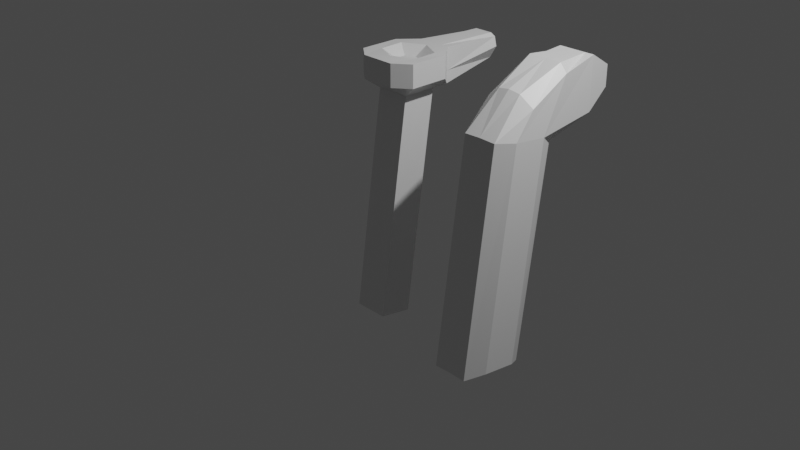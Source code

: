 # Source: VFXTargetGun.blend  (saved by Blender 3.1.7; exported with 4.5.12 LTS)
import bpy
from mathutils import Matrix  # noqa: F401  (used for matrix-valued properties, if any)

bpy.ops.wm.read_factory_settings(use_empty=True)
scene = bpy.context.scene
scene.name = 'Scene'

# ---- collections
col_collection = bpy.data.collections.new('Collection'); scene.collection.children.link(col_collection)

# ---- materials (node trees are filled in below, after node groups)
mat_material = bpy.data.materials.new('Material')
mat_material.alpha_threshold = 0.0
mat_material.use_transparent_shadow = False
mat_material.line_color = (0.0, 0.0, 0.0, 1.0)
mat_material_001 = bpy.data.materials.new('Material.001')
mat_material_001.alpha_threshold = 0.0
mat_material_001.use_transparent_shadow = False
mat_material_001.line_color = (0.0, 0.0, 0.0, 1.0)

# ---- material node trees
mat_material.use_nodes = True; mat_material.node_tree.nodes.clear()
_N = mat_material.node_tree.nodes; _L = mat_material.node_tree.links
n0 = _N.new('ShaderNodeOutputMaterial'); n0.name = 'Material Output'; n0.location = (300, 300)
n1 = _N.new('ShaderNodeBsdfPrincipled'); n1.name = 'Principled BSDF'; n1.location = (10, 300)
n1.distribution = 'GGX'
n1.subsurface_method = 'RANDOM_WALK_SKIN'
n1.inputs[2].default_value = 0.4
n1.inputs[3].default_value = 1.45
n1.inputs[27].default_value = (0.0, 0.0, 0.0, 1.0)
n1.inputs[28].default_value = 1.0
_L.new(n1.outputs[0], n0.inputs[0])
n0.is_active_output = True
mat_material_001.use_nodes = True; mat_material_001.node_tree.nodes.clear()
_N = mat_material_001.node_tree.nodes; _L = mat_material_001.node_tree.links
n0 = _N.new('ShaderNodeOutputMaterial'); n0.name = 'Material Output'; n0.location = (300, 300)
n1 = _N.new('ShaderNodeBsdfPrincipled'); n1.name = 'Principled BSDF'; n1.location = (10, 300)
n1.distribution = 'GGX'
n1.subsurface_method = 'RANDOM_WALK_SKIN'
n1.inputs[2].default_value = 0.4
n1.inputs[3].default_value = 1.45
n1.inputs[27].default_value = (0.0, 0.0, 0.0, 1.0)
n1.inputs[28].default_value = 1.0
_L.new(n1.outputs[0], n0.inputs[0])
n0.is_active_output = True

# ---- world
world_world = bpy.data.worlds.new('World'); scene.world = world_world
world_world.use_nodes = True; world_world.node_tree.nodes.clear()
_N = world_world.node_tree.nodes; _L = world_world.node_tree.links
n0 = _N.new('ShaderNodeOutputWorld'); n0.name = 'World Output'; n0.location = (300, 300)
n1 = _N.new('ShaderNodeBackground'); n1.name = 'Background'; n1.location = (10, 300)
n1.inputs[0].default_value = (0.05088, 0.05088, 0.05088, 1.0)
_L.new(n1.outputs[0], n0.inputs[0])
n0.is_active_output = True
world_world.color = (0.05088, 0.05088, 0.05088)
world_world.use_sun_shadow = False
world_world.sun_shadow_jitter_overblur = 0.0

# ---- cameras
cam_camera = bpy.data.cameras.new('Camera')
cam_camera.clip_end = 100.0
cam_camera.ortho_scale = 7.314

# ---- lights
light_light = bpy.data.lights.new('Light', 'POINT')
light_light.transmission_factor = 0.0
light_light.energy = 1000.0
light_light.shadow_soft_size = 0.1
light_light.shadow_maximum_resolution = 0.006
light_light.use_absolute_resolution = True

# ---- meshes
me_cube = bpy.data.meshes.new('Cube')
me_cube.from_pydata([(0.0, 0.4851, 1.907), (0.0, 0.08822, -0.9947), (0.0, 0.01402, 1.733), (0.0, -0.6425, -0.8973), (-0.252, 0.4787, 1.825), (-0.2945, -0.1058, -0.9024), (-0.2585, 0.04683, 1.605), (-0.2826, -0.456, -0.8626), (0.0, 0.3914, 1.198), (-0.2664, -0.1608, 1.352), (0.0, -0.3394, 1.376), (-0.2783, 0.1895, 1.312), (-0.1921, 0.9292, 1.885), (0.0, 0.933, 1.883), (0.0, 0.9273, 1.337), (-0.1961, 0.9236, 1.339), (-0.1379, 1.225, 1.717), (0.0, 1.226, 1.716), (0.0, 1.224, 1.499), (-0.1395, 1.223, 1.5), (-0.1863, 0.08498, -0.9929), (-0.1207, 0.02079, 1.713), (-0.1803, -0.6421, -0.9036), (-0.1754, 0.4819, 1.909), (-0.1779, 0.3881, 1.199), (-0.172, -0.3389, 1.37), (-0.09604, 0.9311, 1.884), (-0.09804, 0.9254, 1.338), (-0.06895, 1.226, 1.717), (-0.06975, 1.223, 1.5)], [], [(23, 4, 6, 21), (25, 21, 6, 9), (9, 6, 4, 11), (20, 1, 3, 22), (8, 0, 2, 10), (24, 11, 15, 27), (20, 24, 8, 1), (1, 8, 10, 3), (7, 9, 11, 5), (22, 25, 9, 7), (27, 15, 19, 29), (0, 8, 14, 13), (23, 0, 13, 26), (11, 4, 12, 15), (29, 28, 17, 18), (13, 14, 18, 17), (15, 12, 16, 19), (26, 13, 17, 28), (12, 26, 28, 16), (19, 16, 28, 29), (4, 23, 26, 12), (14, 27, 29, 18), (3, 10, 25, 22), (5, 11, 24, 20), (8, 24, 27, 14), (5, 20, 22, 7), (10, 2, 21, 25), (0, 23, 21, 2)])
_uv = me_cube.uv_layers.new(name='UVMap')
_uv.uv.foreach_set('vector', [0.75, 0.5, 0.875, 0.5, 0.875, 0.75, 0.75, 0.75, 0.566, 0.875, 0.625, 0.875, 0.625, 1.0, 0.566, 1.0, 0.566, 0.0, 0.625, 0.0, 0.625, 0.25, 0.566, 0.25, 0.25, 0.5, 0.375, 0.5, 0.375, 0.75, 0.25, 0.75, 0.566, 0.5, 0.625, 0.5, 0.625, 0.75, 0.566, 0.75, 0.566, 0.375, 0.566, 0.25, 0.566, 0.25, 0.566, 0.375, 0.375, 0.375, 0.566, 0.375, 0.566, 0.5, 0.375, 0.5, 0.375, 0.5, 0.566, 0.5, 0.566, 0.75, 0.375, 0.75, 0.38, 0.0, 0.566, 0.0, 0.566, 0.25, 0.38, 0.25, 0.375, 0.875, 0.566, 0.875, 0.566, 1.0, 0.38, 1.0, 0.566, 0.375, 0.566, 0.25, 0.566, 0.25, 0.566, 0.375, 0.625, 0.5, 0.566, 0.5, 0.566, 0.5, 0.625, 0.5, 0.75, 0.5, 0.625, 0.5, 0.625, 0.5, 0.75, 0.5, 0.566, 0.25, 0.625, 0.25, 0.625, 0.25, 0.566, 0.25, 0.566, 0.375, 0.625, 0.375, 0.625, 0.5, 0.566, 0.5, 0.625, 0.5, 0.566, 0.5, 0.566, 0.5, 0.625, 0.5, 0.566, 0.25, 0.625, 0.25, 0.625, 0.25, 0.566, 0.25, 0.75, 0.5, 0.625, 0.5, 0.625, 0.5, 0.75, 0.5, 0.875, 0.5, 0.75, 0.5, 0.75, 0.5, 0.875, 0.5, 0.566, 0.25, 0.625, 0.25, 0.625, 0.375, 0.566, 0.375, 0.875, 0.5, 0.75, 0.5, 0.75, 0.5, 0.875, 0.5, 0.566, 0.5, 0.566, 0.375, 0.566, 0.375, 0.566, 0.5, 0.375, 0.75, 0.566, 0.75, 0.566, 0.875, 0.375, 0.875, 0.38, 0.25, 0.566, 0.25, 0.566, 0.375, 0.375, 0.375, 0.566, 0.5, 0.566, 0.375, 0.566, 0.375, 0.566, 0.5, 0.1221, 0.4986, 0.25, 0.5, 0.25, 0.75, 0.1219, 0.7505, 0.566, 0.75, 0.625, 0.75, 0.625, 0.875, 0.566, 0.875, 0.625, 0.5, 0.75, 0.5, 0.75, 0.75, 0.625, 0.75])
me_cube.materials.append(mat_material)
me_cube.use_remesh_preserve_volume = False
me_cube.use_remesh_preserve_attributes = False
me_cube.use_mirror_vertex_groups = False
me_cube.update()
me_cube_001 = bpy.data.meshes.new('Cube.001')
me_cube_001.from_pydata([(0.0, 0.363, 1.743), (0.0, -0.04467, -0.9702), (0.0, -0.119, 1.743), (0.0, -0.4001, -0.9087), (-0.2287, 0.2462, 1.743), (-0.1792, -0.04467, -0.9702), (-0.2296, -0.007392, 1.738), (-0.1792, -0.4001, -0.9087), (-0.1792, -0.08389, 1.374), (0.0, -0.08389, 1.374), (-0.1792, 0.2768, 1.376), (0.0, 0.2768, 1.376), (-0.0996, 1.17, 1.724), (0.0, 1.17, 1.724), (-0.0996, 1.17, 1.467), (0.0, 1.17, 1.467), (0.0, -0.2779, 1.743), (-0.1792, -0.2779, 1.743), (-0.1792, -0.2779, 1.506), (0.0, -0.2779, 1.506), (-0.3435, -0.08389, 1.743), (-0.3435, 0.2768, 1.743), (-0.3435, -0.08389, 1.506), (-0.3435, 0.2768, 1.506), (-0.1544, 1.17, 1.696), (-0.1786, 1.17, 1.597), (-0.3435, -0.1462, 1.506), (-0.3435, -0.1462, 1.743), (-0.0996, 0.4659, 1.743), (-0.1792, 0.4659, 1.376), (0.0, 0.4659, 1.743), (0.0, 0.4659, 1.376), (-0.1786, 0.4659, 1.743), (-0.1786, 0.4659, 1.506), (0.0, 0.02085, 1.657), (-0.1067, 0.06684, 1.655), (-0.1063, 0.1713, 1.657), (0.0, 0.2194, 1.657)], [], [(29, 10, 23, 33), (5, 1, 3, 7), (0, 4, 36, 37), (10, 8, 22, 23), (18, 17, 27, 26), (3, 9, 8, 7), (5, 10, 11, 1), (7, 8, 10, 5), (1, 11, 9, 3), (14, 12, 13, 15), (28, 30, 13, 12), (31, 29, 14, 15), (30, 31, 15, 13), (19, 16, 17, 18), (8, 9, 19, 18), (9, 2, 16, 19), (2, 6, 17, 16), (22, 20, 21, 23), (33, 32, 24, 25), (20, 22, 26, 27), (8, 18, 26, 22), (12, 14, 25, 24), (6, 4, 21, 20), (28, 12, 24, 32), (17, 6, 20, 27), (4, 28, 32, 21), (23, 21, 32, 33), (0, 11, 31, 30), (11, 10, 29, 31), (4, 0, 30, 28), (14, 29, 33, 25), (37, 36, 35, 34), (4, 6, 35, 36), (6, 2, 34, 35)])
_uv = me_cube_001.uv_layers.new(name='UVMap')
_uv.uv.foreach_set('vector', [0.3308, 0.5, 0.3308, 0.5, 0.3308, 0.5, 0.3308, 0.5, 0.375, 0.5, 0.625, 0.5, 0.625, 0.75, 0.375, 0.75, 0.375, 0.75, 0.625, 0.75, 0.625, 0.75, 0.375, 0.75, 0.5808, 0.5, 0.5808, 0.25, 0.5808, 0.25, 0.5808, 0.5, 0.8308, 0.75, 0.875, 0.75, 0.875, 0.75, 0.8308, 0.75, 0.625, 0.5, 0.8308, 0.5, 0.8308, 0.75, 0.625, 0.75, 0.125, 0.5, 0.3308, 0.5, 0.3308, 0.75, 0.125, 0.75, 0.375, 0.25, 0.5808, 0.25, 0.5808, 0.5, 0.375, 0.5, 0.375, 0.0, 0.5808, 0.0, 0.5808, 0.25, 0.375, 0.25, 0.3308, 0.5, 0.375, 0.5, 0.375, 0.75, 0.3308, 0.75, 0.625, 0.75, 0.375, 0.75, 0.375, 0.75, 0.625, 0.75, 0.3308, 0.75, 0.3308, 0.5, 0.3308, 0.5, 0.3308, 0.75, 0.625, 0.0, 0.5808, 0.0, 0.5808, 0.0, 0.625, 0.0, 0.8308, 0.5, 0.875, 0.5, 0.875, 0.75, 0.8308, 0.75, 0.8308, 0.75, 0.8308, 0.5, 0.8308, 0.5, 0.8308, 0.75, 0.5808, 0.25, 0.625, 0.25, 0.625, 0.25, 0.5808, 0.25, 0.375, 1.0, 0.625, 1.0, 0.625, 1.0, 0.375, 1.0, 0.5808, 0.25, 0.625, 0.25, 0.625, 0.5, 0.5808, 0.5, 0.5808, 0.5, 0.625, 0.5, 0.625, 0.5, 0.5808, 0.5, 0.625, 0.25, 0.5808, 0.25, 0.5808, 0.25, 0.625, 0.25, 0.8308, 0.75, 0.8308, 0.75, 0.8308, 0.75, 0.8308, 0.75, 0.375, 0.5, 0.3308, 0.5, 0.3308, 0.5, 0.375, 0.5, 0.625, 1.0, 0.625, 0.75, 0.625, 0.75, 0.625, 1.0, 0.625, 0.75, 0.625, 0.75, 0.625, 0.75, 0.625, 0.75, 0.625, 1.0, 0.625, 1.0, 0.625, 1.0, 0.625, 1.0, 0.625, 0.75, 0.625, 0.75, 0.625, 0.75, 0.625, 0.75, 0.5808, 0.5, 0.625, 0.5, 0.625, 0.5, 0.5808, 0.5, 0.625, 0.0, 0.5808, 0.0, 0.5808, 0.0, 0.625, 0.0, 0.3308, 0.75, 0.3308, 0.5, 0.3308, 0.5, 0.3308, 0.75, 0.625, 0.75, 0.375, 0.75, 0.375, 0.75, 0.625, 0.75, 0.3308, 0.5, 0.3308, 0.5, 0.3308, 0.5, 0.3308, 0.5, 0.375, 0.75, 0.625, 0.75, 0.625, 1.0, 0.375, 1.0, 0.625, 0.75, 0.625, 1.0, 0.625, 1.0, 0.625, 0.75, 0.625, 1.0, 0.375, 1.0, 0.375, 1.0, 0.625, 1.0])
me_cube_001.materials.append(mat_material_001)
me_cube_001.use_remesh_preserve_volume = False
me_cube_001.use_remesh_preserve_attributes = False
me_cube_001.use_mirror_vertex_groups = False
me_cube_001.update()

# ---- objects
ob_cube = bpy.data.objects.new('Cube', me_cube)
ob_light = bpy.data.objects.new('Light', light_light)
ob_camera = bpy.data.objects.new('Camera', cam_camera)
ob_cube_001 = bpy.data.objects.new('Cube.001', me_cube_001)

# ---- transforms, parenting, visibility, modifiers, constraints
ob_cube.location = (1.369, 0.0, 0.0)
ob_cube.lock_rotations_4d = False
ob_cube.empty_display_type = 'ARROWS'
ob_cube.lineart.crease_threshold = 0.0
_m = ob_cube.modifiers.new('Mirror', 'MIRROR')
_m.use_clip = True
ob_light.location = (4.076, 1.005, 5.904)
ob_light.rotation_euler = (0.6503, 0.05522, 1.866)
ob_light.lock_rotations_4d = False
ob_light.empty_display_type = 'ARROWS'
ob_light.color = (0.0, 0.0, 0.0, 0.0)
ob_light.lineart.crease_threshold = 0.0
ob_camera.location = (7.359, -6.926, 4.958)
ob_camera.rotation_euler = (1.109, 0.0, 0.8149)
ob_camera.lock_rotations_4d = False
ob_camera.empty_display_type = 'ARROWS'
ob_camera.color = (0.0, 0.0, 0.0, 0.0)
ob_camera.display_type = 'WIRE'
ob_camera.lineart.crease_threshold = 0.0
ob_cube_001.location = (0.0, 0.0, 0.0)
ob_cube_001.lock_rotations_4d = False
ob_cube_001.empty_display_type = 'ARROWS'
ob_cube_001.lineart.crease_threshold = 0.0
_m = ob_cube_001.modifiers.new('Mirror', 'MIRROR')
_m.use_clip = True

# ---- collection membership
col_collection.objects.link(ob_cube)
col_collection.objects.link(ob_light)
col_collection.objects.link(ob_camera)
col_collection.objects.link(ob_cube_001)

# ---- scene / render settings (as saved in the file)
scene.camera = ob_camera
scene.frame_start = 1; scene.frame_end = 250; scene.frame_set(1)
scene.render.engine = 'BLENDER_EEVEE_NEXT'
scene.cycles.sampling_pattern = 'TABULATED_SOBOL'
scene.cycles.use_light_tree = False
scene.view_settings.view_transform = 'Filmic'
bpy.context.view_layer.update()
